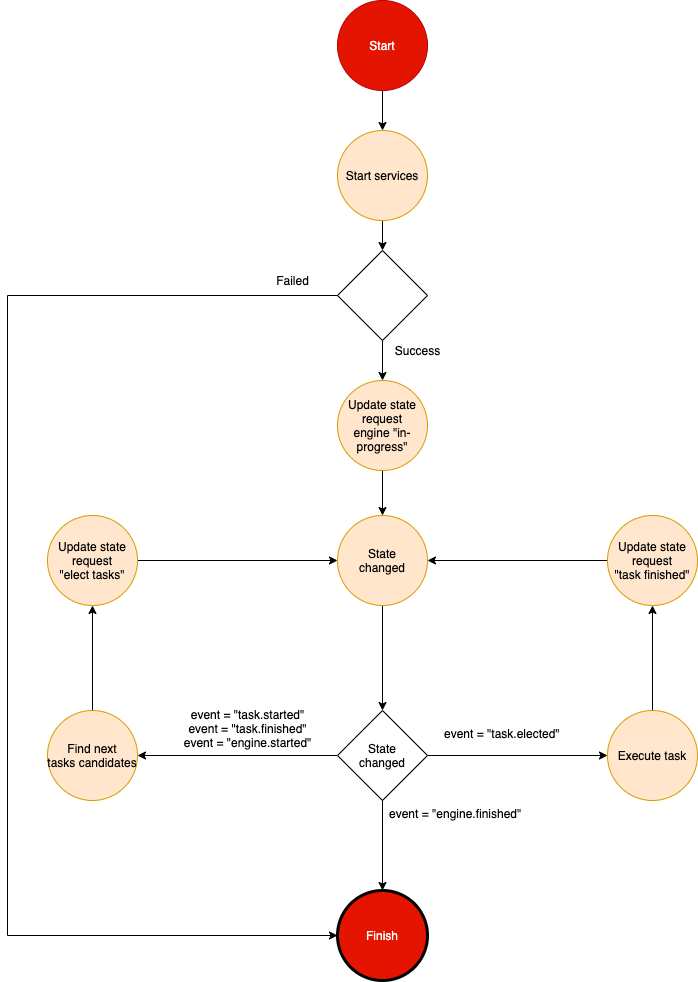

The diagram above was exported from draw.io. Its source (the exported page's mxGraphModel, read from the mxfile embedded in the PNG):
<mxGraphModel dx="1577" dy="2085" grid="1" gridSize="10" guides="1" tooltips="1" connect="1" arrows="1" fold="1" page="1" pageScale="1" pageWidth="850" pageHeight="1100" math="0" shadow="0">
  <root>
    <mxCell id="0" />
    <mxCell id="1" parent="0" />
    <mxCell id="zE0ap5fKr1C5Xs0Gmc-s-82" style="edgeStyle=orthogonalEdgeStyle;rounded=0;orthogonalLoop=1;jettySize=auto;html=1;exitX=0.5;exitY=1;exitDx=0;exitDy=0;entryX=0.5;entryY=0;entryDx=0;entryDy=0;" edge="1" parent="1" source="zE0ap5fKr1C5Xs0Gmc-s-1" target="zE0ap5fKr1C5Xs0Gmc-s-81">
      <mxGeometry relative="1" as="geometry" />
    </mxCell>
    <mxCell id="zE0ap5fKr1C5Xs0Gmc-s-1" value="Start" style="ellipse;whiteSpace=wrap;html=1;aspect=fixed;fillColor=#e51400;strokeColor=#B20000;fontColor=#ffffff;" vertex="1" parent="1">
      <mxGeometry x="380" y="-100" width="90" height="90" as="geometry" />
    </mxCell>
    <mxCell id="zE0ap5fKr1C5Xs0Gmc-s-25" style="edgeStyle=orthogonalEdgeStyle;rounded=0;orthogonalLoop=1;jettySize=auto;html=1;exitX=0.5;exitY=1;exitDx=0;exitDy=0;entryX=0.5;entryY=0;entryDx=0;entryDy=0;" edge="1" parent="1" source="zE0ap5fKr1C5Xs0Gmc-s-2" target="zE0ap5fKr1C5Xs0Gmc-s-24">
      <mxGeometry relative="1" as="geometry" />
    </mxCell>
    <mxCell id="zE0ap5fKr1C5Xs0Gmc-s-2" value="&lt;span style=&quot;text-align: left&quot;&gt;Update state request&lt;/span&gt;&lt;br style=&quot;text-align: left&quot;&gt;&lt;span style=&quot;text-align: left&quot;&gt;engine &quot;in-progress&quot;&lt;/span&gt;" style="ellipse;whiteSpace=wrap;html=1;aspect=fixed;fillColor=#ffe6cc;strokeColor=#d79b00;" vertex="1" parent="1">
      <mxGeometry x="380" y="280" width="90" height="90" as="geometry" />
    </mxCell>
    <mxCell id="zE0ap5fKr1C5Xs0Gmc-s-43" style="edgeStyle=orthogonalEdgeStyle;rounded=0;orthogonalLoop=1;jettySize=auto;html=1;entryX=0.5;entryY=0;entryDx=0;entryDy=0;" edge="1" parent="1" source="zE0ap5fKr1C5Xs0Gmc-s-24" target="zE0ap5fKr1C5Xs0Gmc-s-38">
      <mxGeometry relative="1" as="geometry" />
    </mxCell>
    <mxCell id="zE0ap5fKr1C5Xs0Gmc-s-24" value="&lt;span style=&quot;text-align: left&quot;&gt;State&lt;/span&gt;&lt;br style=&quot;text-align: left&quot;&gt;&lt;span style=&quot;text-align: left&quot;&gt;changed&lt;/span&gt;" style="ellipse;whiteSpace=wrap;html=1;aspect=fixed;fillColor=#ffe6cc;strokeColor=#d79b00;" vertex="1" parent="1">
      <mxGeometry x="380" y="415" width="90" height="90" as="geometry" />
    </mxCell>
    <mxCell id="zE0ap5fKr1C5Xs0Gmc-s-31" value="" style="edgeStyle=orthogonalEdgeStyle;rounded=0;orthogonalLoop=1;jettySize=auto;html=1;exitX=0.5;exitY=1;exitDx=0;exitDy=0;" edge="1" parent="1" source="zE0ap5fKr1C5Xs0Gmc-s-38" target="zE0ap5fKr1C5Xs0Gmc-s-30">
      <mxGeometry relative="1" as="geometry">
        <mxPoint x="425" y="580" as="sourcePoint" />
      </mxGeometry>
    </mxCell>
    <mxCell id="zE0ap5fKr1C5Xs0Gmc-s-30" value="Finish" style="ellipse;whiteSpace=wrap;html=1;aspect=fixed;fillColor=#e51400;strokeColor=#000000;fontColor=#ffffff;strokeWidth=3;" vertex="1" parent="1">
      <mxGeometry x="380" y="790" width="90" height="90" as="geometry" />
    </mxCell>
    <mxCell id="zE0ap5fKr1C5Xs0Gmc-s-40" value="" style="edgeStyle=orthogonalEdgeStyle;rounded=0;orthogonalLoop=1;jettySize=auto;html=1;entryX=1;entryY=0.5;entryDx=0;entryDy=0;" edge="1" parent="1" source="zE0ap5fKr1C5Xs0Gmc-s-38" target="zE0ap5fKr1C5Xs0Gmc-s-52">
      <mxGeometry relative="1" as="geometry">
        <mxPoint x="60" y="650" as="targetPoint" />
      </mxGeometry>
    </mxCell>
    <mxCell id="zE0ap5fKr1C5Xs0Gmc-s-49" value="" style="edgeStyle=orthogonalEdgeStyle;rounded=0;orthogonalLoop=1;jettySize=auto;html=1;entryX=0;entryY=0.5;entryDx=0;entryDy=0;" edge="1" parent="1" source="zE0ap5fKr1C5Xs0Gmc-s-38" target="zE0ap5fKr1C5Xs0Gmc-s-50">
      <mxGeometry relative="1" as="geometry">
        <mxPoint x="640" y="650" as="targetPoint" />
      </mxGeometry>
    </mxCell>
    <mxCell id="zE0ap5fKr1C5Xs0Gmc-s-38" value="&lt;span style=&quot;text-align: left&quot;&gt;State&lt;/span&gt;&lt;br style=&quot;text-align: left&quot;&gt;&lt;span style=&quot;text-align: left&quot;&gt;changed&lt;/span&gt;" style="rhombus;whiteSpace=wrap;html=1;" vertex="1" parent="1">
      <mxGeometry x="380" y="610" width="90" height="90" as="geometry" />
    </mxCell>
    <mxCell id="zE0ap5fKr1C5Xs0Gmc-s-61" value="" style="edgeStyle=orthogonalEdgeStyle;rounded=0;orthogonalLoop=1;jettySize=auto;html=1;" edge="1" parent="1" source="zE0ap5fKr1C5Xs0Gmc-s-50" target="zE0ap5fKr1C5Xs0Gmc-s-60">
      <mxGeometry relative="1" as="geometry" />
    </mxCell>
    <mxCell id="zE0ap5fKr1C5Xs0Gmc-s-50" value="&lt;span style=&quot;white-space: normal&quot;&gt;Execute task&lt;/span&gt;" style="ellipse;whiteSpace=wrap;html=1;aspect=fixed;fillColor=#ffe6cc;strokeColor=#d79b00;" vertex="1" parent="1">
      <mxGeometry x="650" y="610" width="90" height="90" as="geometry" />
    </mxCell>
    <mxCell id="zE0ap5fKr1C5Xs0Gmc-s-62" style="edgeStyle=orthogonalEdgeStyle;rounded=0;orthogonalLoop=1;jettySize=auto;html=1;entryX=1;entryY=0.5;entryDx=0;entryDy=0;" edge="1" parent="1" source="zE0ap5fKr1C5Xs0Gmc-s-60" target="zE0ap5fKr1C5Xs0Gmc-s-24">
      <mxGeometry relative="1" as="geometry" />
    </mxCell>
    <mxCell id="zE0ap5fKr1C5Xs0Gmc-s-60" value="&lt;div&gt;Update state request&lt;/div&gt;&lt;div&gt;&quot;task finished&quot;&lt;/div&gt;" style="ellipse;whiteSpace=wrap;html=1;aspect=fixed;fillColor=#ffe6cc;strokeColor=#d79b00;" vertex="1" parent="1">
      <mxGeometry x="650" y="415" width="90" height="90" as="geometry" />
    </mxCell>
    <mxCell id="zE0ap5fKr1C5Xs0Gmc-s-56" value="" style="edgeStyle=orthogonalEdgeStyle;rounded=0;orthogonalLoop=1;jettySize=auto;html=1;" edge="1" parent="1" source="zE0ap5fKr1C5Xs0Gmc-s-52" target="zE0ap5fKr1C5Xs0Gmc-s-55">
      <mxGeometry relative="1" as="geometry" />
    </mxCell>
    <mxCell id="zE0ap5fKr1C5Xs0Gmc-s-52" value="&lt;span style=&quot;text-align: left ; white-space: nowrap&quot;&gt;Find next&lt;/span&gt;&lt;br style=&quot;text-align: left ; white-space: nowrap&quot;&gt;&lt;span style=&quot;text-align: left ; white-space: nowrap&quot;&gt;tasks candidates&lt;/span&gt;" style="ellipse;whiteSpace=wrap;html=1;aspect=fixed;fillColor=#ffe6cc;strokeColor=#d79b00;" vertex="1" parent="1">
      <mxGeometry x="90" y="610" width="90" height="90" as="geometry" />
    </mxCell>
    <mxCell id="zE0ap5fKr1C5Xs0Gmc-s-58" style="edgeStyle=orthogonalEdgeStyle;rounded=0;orthogonalLoop=1;jettySize=auto;html=1;entryX=0;entryY=0.5;entryDx=0;entryDy=0;" edge="1" parent="1" source="zE0ap5fKr1C5Xs0Gmc-s-55" target="zE0ap5fKr1C5Xs0Gmc-s-24">
      <mxGeometry relative="1" as="geometry" />
    </mxCell>
    <mxCell id="zE0ap5fKr1C5Xs0Gmc-s-55" value="&lt;div&gt;Update state request&lt;/div&gt;&lt;div&gt;&quot;elect tasks&quot;&lt;/div&gt;" style="ellipse;whiteSpace=wrap;html=1;aspect=fixed;fillColor=#ffe6cc;strokeColor=#d79b00;" vertex="1" parent="1">
      <mxGeometry x="90" y="415" width="90" height="90" as="geometry" />
    </mxCell>
    <mxCell id="zE0ap5fKr1C5Xs0Gmc-s-67" value="event = &quot;task.elected&quot;" style="text;html=1;" vertex="1" parent="1">
      <mxGeometry x="485" y="620" width="140" height="30" as="geometry" />
    </mxCell>
    <mxCell id="zE0ap5fKr1C5Xs0Gmc-s-69" value="&lt;span style=&quot;background-color: rgb(255 , 255 , 255)&quot;&gt;event = &quot;task.started&quot;&lt;/span&gt;&lt;br&gt;&lt;span style=&quot;background-color: rgb(255 , 255 , 255)&quot;&gt;event = &quot;task.finished&quot;&lt;/span&gt;&lt;br&gt;&lt;span style=&quot;background-color: rgb(255 , 255 , 255)&quot;&gt;event = &quot;engine.started&quot;&lt;/span&gt;" style="text;html=1;align=center;verticalAlign=middle;resizable=0;points=[];autosize=1;" vertex="1" parent="1">
      <mxGeometry x="220" y="603" width="140" height="50" as="geometry" />
    </mxCell>
    <mxCell id="zE0ap5fKr1C5Xs0Gmc-s-76" value="event = &quot;engine.finished&quot;" style="text;html=1;" vertex="1" parent="1">
      <mxGeometry x="430" y="700" width="160" height="30" as="geometry" />
    </mxCell>
    <mxCell id="zE0ap5fKr1C5Xs0Gmc-s-84" style="edgeStyle=orthogonalEdgeStyle;rounded=0;orthogonalLoop=1;jettySize=auto;html=1;exitX=0.5;exitY=1;exitDx=0;exitDy=0;entryX=0.5;entryY=0;entryDx=0;entryDy=0;" edge="1" parent="1" source="zE0ap5fKr1C5Xs0Gmc-s-80" target="zE0ap5fKr1C5Xs0Gmc-s-2">
      <mxGeometry relative="1" as="geometry" />
    </mxCell>
    <mxCell id="zE0ap5fKr1C5Xs0Gmc-s-87" value="" style="edgeStyle=orthogonalEdgeStyle;rounded=0;orthogonalLoop=1;jettySize=auto;html=1;entryX=0;entryY=0.5;entryDx=0;entryDy=0;" edge="1" parent="1" source="zE0ap5fKr1C5Xs0Gmc-s-80" target="zE0ap5fKr1C5Xs0Gmc-s-30">
      <mxGeometry relative="1" as="geometry">
        <mxPoint x="305" y="210" as="targetPoint" />
        <Array as="points">
          <mxPoint x="50" y="195" />
          <mxPoint x="50" y="835" />
        </Array>
      </mxGeometry>
    </mxCell>
    <mxCell id="zE0ap5fKr1C5Xs0Gmc-s-80" value="" style="rhombus;whiteSpace=wrap;html=1;strokeColor=#000000;strokeWidth=1;fillColor=#ffffff;gradientColor=#ffffff;" vertex="1" parent="1">
      <mxGeometry x="380" y="150" width="90" height="90" as="geometry" />
    </mxCell>
    <mxCell id="zE0ap5fKr1C5Xs0Gmc-s-83" style="edgeStyle=orthogonalEdgeStyle;rounded=0;orthogonalLoop=1;jettySize=auto;html=1;exitX=0.5;exitY=1;exitDx=0;exitDy=0;entryX=0.5;entryY=0;entryDx=0;entryDy=0;" edge="1" parent="1" source="zE0ap5fKr1C5Xs0Gmc-s-81" target="zE0ap5fKr1C5Xs0Gmc-s-80">
      <mxGeometry relative="1" as="geometry" />
    </mxCell>
    <mxCell id="zE0ap5fKr1C5Xs0Gmc-s-81" value="&lt;span style=&quot;text-align: left&quot;&gt;Start services&lt;/span&gt;" style="ellipse;whiteSpace=wrap;html=1;aspect=fixed;fillColor=#ffe6cc;strokeColor=#d79b00;" vertex="1" parent="1">
      <mxGeometry x="380" y="30" width="90" height="90" as="geometry" />
    </mxCell>
    <mxCell id="zE0ap5fKr1C5Xs0Gmc-s-85" value="Success" style="text;html=1;align=center;verticalAlign=middle;resizable=0;points=[];autosize=1;" vertex="1" parent="1">
      <mxGeometry x="430" y="240" width="60" height="20" as="geometry" />
    </mxCell>
    <mxCell id="zE0ap5fKr1C5Xs0Gmc-s-88" value="Failed" style="text;html=1;align=center;verticalAlign=middle;resizable=0;points=[];autosize=1;" vertex="1" parent="1">
      <mxGeometry x="310" y="170" width="50" height="20" as="geometry" />
    </mxCell>
  </root>
</mxGraphModel>